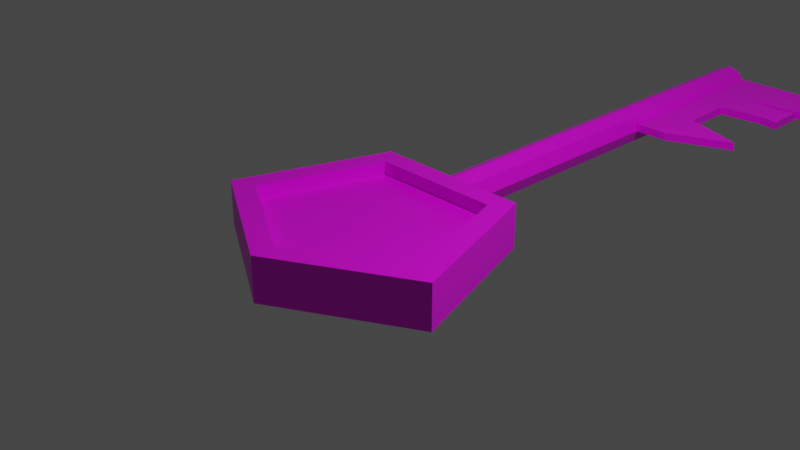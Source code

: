 # Source: Key01.blend  (saved by Blender 2.91.10; exported with 4.5.12 LTS)
import bpy
from mathutils import Matrix  # noqa: F401  (used for matrix-valued properties, if any)

bpy.ops.wm.read_factory_settings(use_empty=True)
scene = bpy.context.scene
scene.name = 'Scene'

# ---- collections
col_collection = bpy.data.collections.new('Collection'); scene.collection.children.link(col_collection)

# ---- images (referenced by path relative to the original .blend; pixels are not part of the script)
import os
ASSET_DIR = os.environ.get("B2B_ASSET_DIR", "")  # directory of the original .blend (textures are referenced by path, not embedded)
HERE = os.path.dirname(os.path.abspath(__file__))  # packed textures are extracted next to this script under _unpacked/

def load_image(name, relpath, width, height, colorspace="sRGB"):
    """Load a texture the original file referenced (path relative to the .blend, or extracted next to this script)."""
    p = next((c for c in (os.path.join(HERE, relpath), os.path.join(ASSET_DIR, relpath)) if relpath and os.path.exists(c)), "")
    if p:
        img = bpy.data.images.load(p, check_existing=True)
        img.name = name
    else:  # same state as the original file: an image datablock whose file is absent (Cycles renders it pink)
        img = bpy.data.images.new(name, width, height)
        img.source = "FILE"
        img.filepath = "//" + (relpath or name)
    img.colorspace_settings.name = colorspace
    return img
img_key01ao = load_image('Key01AO', 'Key01AO.png', 1024, 1024, 'sRGB')

# ---- materials (node trees are filled in below, after node groups)
mat_material = bpy.data.materials.new('Material')
mat_material.alpha_threshold = 0.0
mat_material.line_color = (0.0, 0.0, 0.0, 1.0)

# ---- material node trees
mat_material.use_nodes = True; mat_material.node_tree.nodes.clear()
_N = mat_material.node_tree.nodes; _L = mat_material.node_tree.links
n0 = _N.new('ShaderNodeOutputMaterial'); n0.name = 'Material Output'; n0.location = (300, 300)
n1 = _N.new('ShaderNodeBsdfPrincipled'); n1.name = 'Principled BSDF'; n1.location = (10, 300)
n1.distribution = 'GGX'
n1.subsurface_method = 'BURLEY'
n1.inputs[2].default_value = 0.4
n1.inputs[3].default_value = 1.45
n1.inputs[27].default_value = (0.0, 0.0, 0.0, 1.0)
n1.inputs[28].default_value = 1.0
n2 = _N.new('ShaderNodeTexImage'); n2.name = 'Image Texture'; n2.location = (-364, 239)
n2.image = img_key01ao
_L.new(n1.outputs[0], n0.inputs[0])
_L.new(n2.outputs[0], n1.inputs[0])
n0.is_active_output = True

# ---- world
world_world = bpy.data.worlds.new('World'); scene.world = world_world
world_world.use_nodes = True; world_world.node_tree.nodes.clear()
_N = world_world.node_tree.nodes; _L = world_world.node_tree.links
n0 = _N.new('ShaderNodeOutputWorld'); n0.name = 'World Output'; n0.location = (300, 300)
n1 = _N.new('ShaderNodeBackground'); n1.name = 'Background'; n1.location = (10, 300)
n1.inputs[0].default_value = (0.05088, 0.05088, 0.05088, 1.0)
_L.new(n1.outputs[0], n0.inputs[0])
n0.is_active_output = True
world_world.color = (0.05088, 0.05088, 0.05088)
world_world.use_sun_shadow = False
world_world.sun_shadow_jitter_overblur = 0.0

# ---- cameras
cam_camera = bpy.data.cameras.new('Camera')
cam_camera.clip_end = 100.0
cam_camera.ortho_scale = 7.314

# ---- lights
light_light = bpy.data.lights.new('Light', 'POINT')
light_light.transmission_factor = 0.0
light_light.energy = 1000.0
light_light.shadow_soft_size = 0.1
light_light.shadow_maximum_resolution = 0.006
light_light.use_absolute_resolution = True

# ---- meshes
me_cube = bpy.data.meshes.new('Cube')
me_cube.from_pydata([(0.742, 0.4987, 0.25), (0.9119, 0.7332, -0.25), (1.197, -0.8907, 0.25), (1.48, -1.0, -0.25), (-0.742, 0.4987, 0.25), (-0.9119, 0.7332, -0.25), (-1.197, -0.8907, 0.25), (-1.48, -1.0, -0.25), (0.0, 0.7332, -0.25), (0.0, -1.57, 0.25), (0.0, -1.839, -0.25), (0.0, 0.4987, 0.25), (0.6083, 3.724, 0.0), (0.1737, 3.724, 0.0), (-3.296e-08, 6.104, 0.2215), (-3.296e-08, 0.6606, 0.2215), (0.1566, 6.104, 0.1566), (0.1566, 0.6606, 0.1566), (0.2215, 6.104, 2.234e-08), (0.2215, 0.6606, -4.064e-09), (0.1566, 6.104, -0.1566), (0.1566, 0.6606, -0.1566), (-5.232e-08, 6.104, -0.2215), (-5.232e-08, 0.6606, -0.2215), (-0.1566, 6.104, -0.1566), (-0.1566, 0.6606, -0.1566), (-0.2215, 6.104, 2.234e-08), (-0.2215, 0.6606, 2.234e-08), (-0.1566, 6.104, 0.1566), (-0.1566, 0.6606, 0.1566), (1.455, 5.495, 0.0), (1.455, 6.086, 0.0), (0.1737, 6.086, 0.0), (0.6083, 6.086, 0.0), (0.1737, 4.314, 0.0), (0.1737, 4.905, 0.0), (0.1737, 5.495, 0.0), (0.6083, 5.436, 0.0), (0.6083, 4.965, 0.0), (0.6083, 4.314, 0.0), (1.12, 5.379, 0.0), (1.12, 5.021, 0.0), (1.337, 5.421, 0.0), (1.337, 4.979, 0.0), (1.35, 4.039, 0.0), (1.455, 6.086, 0.09443), (0.6083, 6.086, 0.09443), (0.1737, 5.495, 0.09443), (0.6083, 5.436, 0.09443), (0.1737, 3.724, 0.09443), (0.6083, 3.724, 0.09443), (0.1737, 4.905, 0.09443), (0.6083, 4.965, 0.09443), (0.1737, 6.086, 0.09443), (0.1737, 4.314, 0.09443), (0.6083, 4.314, 0.09443), (1.455, 5.495, 0.09443), (1.12, 5.021, 0.09443), (1.12, 5.379, 0.09443), (1.337, 4.979, 0.09443), (1.337, 5.421, 0.09443), (1.35, 4.039, 0.09443), (0.0, -1.839, 0.25), (-1.48, -1.0, 0.25), (0.9119, 0.7332, 0.25), (1.48, -1.0, 0.25), (-0.9119, 0.7332, 0.25), (0.0, 0.7332, 0.25), (0.0, 0.4987, 0.102), (0.0, -1.57, 0.102), (-1.197, -0.8907, 0.102), (0.742, 0.4987, 0.102), (1.197, -0.8907, 0.102), (-0.742, 0.4987, 0.102)], [], [(2, 0, 71, 72), (10, 62, 63, 7), (7, 63, 66, 5), (8, 1, 3, 10), (1, 64, 65, 3), (8, 67, 64, 1), (5, 66, 67, 8), (5, 8, 10, 7), (3, 65, 62, 10), (0, 11, 68, 71), (14, 15, 17, 16), (16, 17, 19, 18), (18, 19, 21, 20), (20, 21, 23, 22), (22, 23, 25, 24), (24, 25, 27, 26), (17, 15, 29, 27, 25, 23, 21, 19), (33, 37, 36, 32), (26, 27, 29, 28), (28, 29, 15, 14), (14, 16, 18, 20, 22, 24, 26, 28), (39, 12, 13, 34), (37, 40, 41, 38), (38, 39, 34, 35), (37, 38, 35, 36), (33, 31, 30, 37), (40, 42, 43, 41), (39, 44, 12), (46, 53, 47, 48), (55, 54, 49, 50), (48, 52, 57, 58), (52, 51, 54, 55), (48, 47, 51, 52), (46, 48, 56, 45), (58, 57, 59, 60), (55, 50, 61), (32, 36, 47, 53), (31, 33, 46, 45), (38, 41, 57, 52), (13, 12, 50, 49), (40, 37, 48, 58), (37, 30, 56, 48), (33, 32, 53, 46), (43, 42, 60, 59), (30, 31, 45, 56), (36, 35, 51, 47), (41, 43, 59, 57), (42, 40, 58, 60), (34, 13, 49, 54), (35, 34, 54, 51), (12, 44, 61, 50), (39, 38, 52, 55), (44, 39, 55, 61), (9, 6, 63, 62), (0, 2, 65, 64), (6, 4, 66, 63), (11, 0, 64, 67), (2, 9, 62, 65), (4, 11, 67, 66), (68, 73, 70, 69), (71, 68, 69, 72), (9, 2, 72, 69), (4, 6, 70, 73), (6, 9, 69, 70), (11, 4, 73, 68)])
_uv = me_cube.uv_layers.new(name='UVMap')
_uv.uv.foreach_set('vector', [0.2936, 0.9525, 0.2936, 0.7553, 0.3146, 0.7553, 0.3146, 0.9525, 0.6573, 0.6346, 0.7283, 0.6346, 0.7283, 0.8398, 0.6573, 0.8398, 0.979, 0.7499, 0.908, 0.7499, 0.908, 0.5039, 0.979, 0.5039, 0.3651, 0.21, 0.3651, 0.3395, 0.1191, 0.42, 0.0, 0.21, 0.979, 0.5039, 0.908, 0.5039, 0.908, 0.2579, 0.979, 0.2579, 0.979, 0.1289, 0.908, 0.1289, 0.908, 0.0, 0.979, 0.0, 0.979, 0.2579, 0.908, 0.2579, 0.908, 0.1289, 0.979, 0.1289, 0.3651, 0.0806, 0.3651, 0.21, 0.0, 0.21, 0.1191, 0.0, 0.6573, 0.42, 0.7283, 0.42, 0.7283, 0.6346, 0.6573, 0.6346, 0.908, 0.9603, 0.908, 0.8551, 0.929, 0.8551, 0.929, 0.9603, 0.7969, 0.0, 0.7969, 0.7725, 0.7747, 0.7725, 0.7747, 0.0, 0.8636, 0.0, 0.8636, 0.7725, 0.8413, 0.7725, 0.8413, 0.0, 0.8413, 0.0, 0.8413, 0.7725, 0.8191, 0.7725, 0.8191, 0.0, 0.7747, 0.0, 0.7747, 0.7725, 0.7524, 0.7725, 0.7524, 0.0, 0.7524, 0.0, 0.7524, 0.7725, 0.7302, 0.7725, 0.7302, 0.0, 0.8636, 0.7725, 0.8636, 0.0, 0.8858, 0.0, 0.8858, 0.7725, 0.3726, 0.7964, 0.3557, 0.8134, 0.3316, 0.8134, 0.3146, 0.7964, 0.3146, 0.7723, 0.3316, 0.7553, 0.3556, 0.7553, 0.3726, 0.7723, 0.3553, 0.42, 0.3553, 0.5123, 0.2936, 0.5039, 0.2936, 0.42, 0.8858, 0.7725, 0.8858, 0.0, 0.908, 0.0, 0.908, 0.7725, 0.8191, 0.0, 0.8191, 0.7725, 0.7969, 0.7725, 0.7969, 0.0, 0.4136, 0.7553, 0.4305, 0.7722, 0.4305, 0.7963, 0.4136, 0.8133, 0.3896, 0.8134, 0.3726, 0.7964, 0.3726, 0.7724, 0.3896, 0.7554, 0.3553, 0.6715, 0.3553, 0.7553, 0.2936, 0.7553, 0.2936, 0.6715, 0.3553, 0.5123, 0.4279, 0.5203, 0.4279, 0.5712, 0.3553, 0.5792, 0.3553, 0.5792, 0.3553, 0.6715, 0.2936, 0.6715, 0.2936, 0.5877, 0.3553, 0.5123, 0.3553, 0.5792, 0.2936, 0.5877, 0.2936, 0.5039, 0.3553, 0.42, 0.4754, 0.42, 0.4754, 0.5039, 0.3553, 0.5123, 0.4279, 0.5203, 0.4587, 0.5144, 0.4587, 0.5772, 0.4279, 0.5712, 0.3553, 0.6715, 0.4605, 0.7106, 0.3553, 0.7553, 0.5956, 0.42, 0.6573, 0.42, 0.6573, 0.5039, 0.5956, 0.5123, 0.5956, 0.6715, 0.6573, 0.6715, 0.6573, 0.7553, 0.5956, 0.7553, 0.5956, 0.5123, 0.5956, 0.5792, 0.5229, 0.5712, 0.5229, 0.5203, 0.5956, 0.5792, 0.6573, 0.5877, 0.6573, 0.6715, 0.5956, 0.6715, 0.5956, 0.5123, 0.6573, 0.5039, 0.6573, 0.5877, 0.5956, 0.5792, 0.5956, 0.42, 0.5956, 0.5123, 0.4754, 0.5039, 0.4754, 0.42, 0.5229, 0.5203, 0.5229, 0.5712, 0.4922, 0.5772, 0.4922, 0.5144, 0.5956, 0.6715, 0.5956, 0.7553, 0.4903, 0.7106, 0.9924, 0.3386, 0.9924, 0.4224, 0.979, 0.4224, 0.979, 0.3386, 0.4305, 0.9365, 0.4305, 0.8167, 0.4439, 0.8167, 0.4439, 0.9365, 0.4976, 0.7553, 0.4976, 0.8282, 0.4842, 0.8282, 0.4842, 0.7553, 0.4573, 0.7553, 0.4573, 0.8169, 0.4439, 0.8169, 0.4439, 0.7553, 0.511, 0.7854, 0.511, 0.8585, 0.4976, 0.8585, 0.4976, 0.7854, 0.4573, 0.8757, 0.4573, 0.7553, 0.4708, 0.7553, 0.4708, 0.8757, 0.4305, 0.8167, 0.4305, 0.7553, 0.4439, 0.7553, 0.4439, 0.8167, 0.5512, 0.7553, 0.5512, 0.8181, 0.5378, 0.8181, 0.5378, 0.7553, 0.5378, 0.7553, 0.5378, 0.8391, 0.5244, 0.8391, 0.5244, 0.7553, 0.9924, 0.4224, 0.9924, 0.5062, 0.979, 0.5062, 0.979, 0.4224, 0.4976, 0.8282, 0.4976, 0.8587, 0.4842, 0.8587, 0.4842, 0.8282, 0.511, 0.7553, 0.511, 0.7854, 0.4976, 0.7854, 0.4976, 0.7553, 0.9924, 0.59, 0.9924, 0.6738, 0.979, 0.6738, 0.979, 0.59, 0.9924, 0.5062, 0.9924, 0.59, 0.979, 0.59, 0.979, 0.5062, 0.4573, 0.8169, 0.4573, 0.9239, 0.4439, 0.9239, 0.4439, 0.8169, 0.5244, 0.7553, 0.5244, 0.8476, 0.511, 0.8476, 0.511, 0.7553, 0.4842, 0.7553, 0.4842, 0.8635, 0.4708, 0.8635, 0.4708, 0.7553, 0.4034, 0.21, 0.4997, 0.38, 0.4842, 0.42, 0.3651, 0.21, 0.6969, 0.1047, 0.4997, 0.0401, 0.4842, 0.0, 0.7302, 0.0806, 0.4997, 0.38, 0.6969, 0.3153, 0.7302, 0.3395, 0.4842, 0.42, 0.6969, 0.21, 0.6969, 0.1047, 0.7302, 0.0806, 0.7302, 0.21, 0.4997, 0.0401, 0.4034, 0.21, 0.3651, 0.21, 0.4842, 0.0, 0.6969, 0.3153, 0.6969, 0.21, 0.7302, 0.21, 0.7302, 0.3395, 0.2936, 0.59, 0.2936, 0.6953, 0.09637, 0.7599, 0.0, 0.59, 0.2936, 0.4847, 0.2936, 0.59, 0.0, 0.59, 0.09637, 0.42, 0.979, 0.161, 0.979, 0.0, 1.0, 0.0, 1.0, 0.161, 0.929, 0.9471, 0.929, 0.7499, 0.95, 0.7499, 0.95, 0.9471, 0.979, 0.3386, 0.979, 0.161, 1.0, 0.161, 1.0, 0.3386, 0.908, 0.8551, 0.908, 0.7499, 0.929, 0.7499, 0.929, 0.8551])
me_cube.materials.append(mat_material)
me_cube.use_remesh_preserve_volume = False
me_cube.use_remesh_preserve_attributes = False
me_cube.use_mirror_vertex_groups = False
me_cube.update()

# ---- objects
ob_cube = bpy.data.objects.new('Cube', me_cube)
ob_light = bpy.data.objects.new('Light', light_light)
ob_camera = bpy.data.objects.new('Camera', cam_camera)

# ---- transforms, parenting, visibility, modifiers, constraints
ob_cube.location = (0.0, 0.0, 0.0)
ob_cube.lock_rotations_4d = False
ob_cube.empty_display_type = 'ARROWS'
ob_cube.lineart.crease_threshold = 0.0
ob_light.location = (4.076, 1.005, 5.904)
ob_light.rotation_euler = (0.6503, 0.05522, 1.866)
ob_light.lock_rotations_4d = False
ob_light.empty_display_type = 'ARROWS'
ob_light.color = (0.0, 0.0, 0.0, 0.0)
ob_light.lineart.crease_threshold = 0.0
ob_camera.location = (7.359, -6.926, 4.958)
ob_camera.rotation_euler = (1.109, 0.0, 0.8149)
ob_camera.lock_rotations_4d = False
ob_camera.empty_display_type = 'ARROWS'
ob_camera.color = (0.0, 0.0, 0.0, 0.0)
ob_camera.display_type = 'WIRE'
ob_camera.lineart.crease_threshold = 0.0

# ---- collection membership
col_collection.objects.link(ob_cube)
col_collection.objects.link(ob_light)
col_collection.objects.link(ob_camera)

# ---- scene / render settings (as saved in the file)
scene.camera = ob_camera
scene.frame_start = 1; scene.frame_end = 250; scene.frame_set(1)
scene.render.engine = 'CYCLES'
scene.cycles.use_denoising = False
scene.cycles.samples = 128
scene.cycles.sampling_pattern = 'TABULATED_SOBOL'
scene.cycles.use_adaptive_sampling = False
scene.cycles.use_light_tree = False
scene.cycles.bake_type = 'AO'
scene.view_settings.view_transform = 'Filmic'
bpy.context.view_layer.update()
